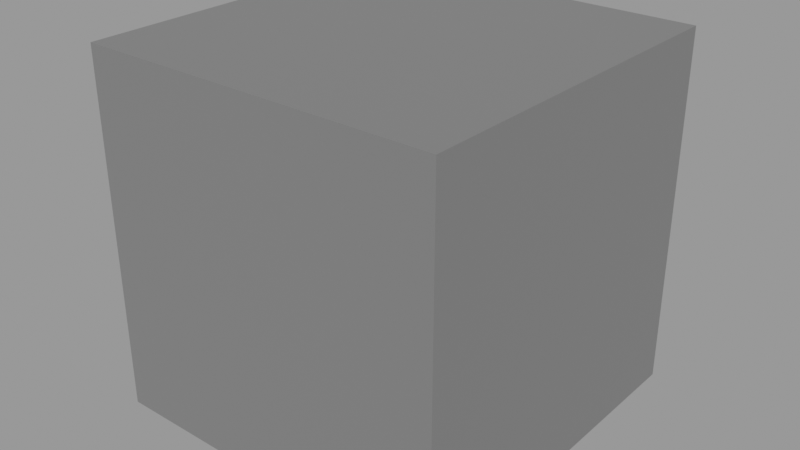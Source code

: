 # Source: VALORANT_Weapon.blend  (saved by Blender 3.5.10; exported with 4.5.12 LTS)
import bpy
from mathutils import Matrix  # noqa: F401  (used for matrix-valued properties, if any)

bpy.ops.wm.read_factory_settings(use_empty=True)
scene = bpy.context.scene
scene.name = 'Scene'

# ---- materials (node trees are filled in below, after node groups)
mat_material = bpy.data.materials.new('Material')
mat_material.use_transparent_shadow = False

# ---- node groups
ng_1p_weapon_mat_base_v5 = bpy.data.node_groups.new('1P_Weapon_Mat_Base_V5', 'ShaderNodeTree')
_s = ng_1p_weapon_mat_base_v5.interface.new_socket(name='Shader', in_out='OUTPUT', socket_type='NodeSocketShader')
_s = ng_1p_weapon_mat_base_v5.interface.new_socket(name='Albedo', in_out='INPUT', socket_type='NodeSocketColor')
_s.default_value = (0.18, 0.18, 0.18, 1.0)
_s.hide_value = True
_s = ng_1p_weapon_mat_base_v5.interface.new_socket(name='AEM', in_out='INPUT', socket_type='NodeSocketColor')
_s.default_value = (1.0, 0.0, 0.0, 1.0)
_s.hide_value = True
_s = ng_1p_weapon_mat_base_v5.interface.new_socket(name='AO Strength', in_out='INPUT', socket_type='NodeSocketFloat')
_s.subtype = 'FACTOR'
_s.default_value = 1.0
_s.min_value = 0.0
_s.max_value = 5.0
_s = ng_1p_weapon_mat_base_v5.interface.new_socket(name='MRS', in_out='INPUT', socket_type='NodeSocketColor')
_s.default_value = (0.0, 1.0, 1.0, 1.0)
_s.hide_value = True
_s = ng_1p_weapon_mat_base_v5.interface.new_socket(name='Normal', in_out='INPUT', socket_type='NodeSocketColor')
_s.default_value = (0.5, 0.5, 1.0, 1.0)
_s.hide_value = True
_s = ng_1p_weapon_mat_base_v5.interface.new_socket(name='Normal Strength', in_out='INPUT', socket_type='NodeSocketFloat')
_s.subtype = 'FACTOR'
_s.default_value = 1.0
_s.min_value = 0.0
_s.max_value = 5.0
_s = ng_1p_weapon_mat_base_v5.interface.new_socket(name='Emission Color', in_out='INPUT', socket_type='NodeSocketColor')
_s.default_value = (1.0, 1.0, 1.0, 1.0)
_s = ng_1p_weapon_mat_base_v5.interface.new_socket(name='Emission Strength', in_out='INPUT', socket_type='NodeSocketFloat')
_s.subtype = 'FACTOR'
_s.min_value = 0.0
_s.max_value = 100.0
_N = ng_1p_weapon_mat_base_v5.nodes; _L = ng_1p_weapon_mat_base_v5.links
n0 = _N.new('ShaderNodeBsdfPrincipled'); n0.name = 'Principled BSDF'; n0.location = (822, 289)
n0.distribution = 'GGX'
n0.subsurface_method = 'RANDOM_WALK_SKIN'
n0.inputs[3].default_value = 1.45
n1 = _N.new('ShaderNodeNormalMap'); n1.name = 'Normal Map'; n1.location = (382, -474)
n2 = _N.new('ShaderNodeMix'); n2.name = 'Mix.002'; n2.location = (388, -209)
n2.data_type = 'RGBA'
n2.inputs[6].default_value = (0.0, 0.0, 0.0, 1.0)
n3 = _N.new('ShaderNodeSeparateColor'); n3.name = 'Separate RGB'; n3.location = (376, 69)
n4 = _N.new('ShaderNodeMix'); n4.name = 'Mix'; n4.location = (374, 418)
n4.data_type = 'RGBA'
n4.blend_type = 'MULTIPLY'
n5 = _N.new('ShaderNodeSeparateColor'); n5.name = 'Separate RGB.001'; n5.location = (112, 135)
n6 = _N.new('NodeGroupOutput'); n6.name = 'Group Output'; n6.location = (1259, 269)
n7 = _N.new('ShaderNodeRGBCurve'); n7.name = 'RGB Curves'; n7.location = (-88, -574)
_c = n7.mapping.curves[1]
while len(_c.points) > 2: _c.points.remove(_c.points[-1])
_c.points[0].location = (0.0, 1.0); _c.points[0].handle_type = 'AUTO'
_c.points[1].location = (1.0, 0.0); _c.points[1].handle_type = 'AUTO'
n7.mapping.update()
n8 = _N.new('NodeGroupInput'); n8.name = 'Group Input'; n8.location = (-766, -13)
_L.new(n8.outputs[0], n4.inputs[6])
_L.new(n8.outputs[6], n2.inputs[7])
_L.new(n7.outputs[0], n1.inputs[1])
_L.new(n1.outputs[0], n0.inputs[5])
_L.new(n4.outputs[2], n0.inputs[0])
_L.new(n5.outputs[0], n4.inputs[7])
_L.new(n2.outputs[2], n0.inputs[27])
_L.new(n8.outputs[2], n4.inputs[0])
_L.new(n8.outputs[5], n1.inputs[0])
_L.new(n8.outputs[7], n0.inputs[28])
_L.new(n0.outputs[0], n6.inputs[0])
_L.new(n3.outputs[2], n0.inputs[13])
_L.new(n3.outputs[1], n0.inputs[2])
_L.new(n3.outputs[0], n0.inputs[1])
_L.new(n5.outputs[1], n2.inputs[0])
_L.new(n8.outputs[1], n5.inputs[0])
_L.new(n8.outputs[4], n7.inputs[1])
_L.new(n8.outputs[3], n3.inputs[0])
n6.is_active_output = True

# ---- material node trees
mat_material.use_nodes = True; mat_material.node_tree.nodes.clear()
_N = mat_material.node_tree.nodes; _L = mat_material.node_tree.links
n0 = _N.new('ShaderNodeOutputMaterial'); n0.name = 'Material Output'; n0.location = (300, 300)
n1 = _N.new('ShaderNodeGroup'); n1.name = 'Group'; n1.location = (127, 276)
n1.node_tree = ng_1p_weapon_mat_base_v5
n1.inputs[0].default_value = (0.18, 0.18, 0.18, 1.0)
n1.inputs[1].default_value = (1.0, 0.0, 0.0, 1.0)
n1.inputs[2].default_value = 1.0
n1.inputs[3].default_value = (0.0, 1.0, 1.0, 1.0)
n1.inputs[4].default_value = (0.5, 0.5, 1.0, 1.0)
n1.inputs[5].default_value = 1.0
n1.inputs[6].default_value = (1.0, 1.0, 1.0, 1.0)
n1.inputs[7].default_value = 0.0
_L.new(n1.outputs[0], n0.inputs[0])
n0.is_active_output = True

# ---- meshes
me_cube = bpy.data.meshes.new('Cube')
me_cube.from_pydata([(-1.0, -1.0, -1.0), (-1.0, -1.0, 1.0), (-1.0, 1.0, -1.0), (-1.0, 1.0, 1.0), (1.0, -1.0, -1.0), (1.0, -1.0, 1.0), (1.0, 1.0, -1.0), (1.0, 1.0, 1.0)], [], [(0, 1, 3, 2), (2, 3, 7, 6), (6, 7, 5, 4), (4, 5, 1, 0), (2, 6, 4, 0), (7, 3, 1, 5)])
_uv = me_cube.uv_layers.new(name='UVMap')
_uv.uv.foreach_set('vector', [0.375, 0.0, 0.625, 0.0, 0.625, 0.25, 0.375, 0.25, 0.375, 0.25, 0.625, 0.25, 0.625, 0.5, 0.375, 0.5, 0.375, 0.5, 0.625, 0.5, 0.625, 0.75, 0.375, 0.75, 0.375, 0.75, 0.625, 0.75, 0.625, 1.0, 0.375, 1.0, 0.125, 0.5, 0.375, 0.5, 0.375, 0.75, 0.125, 0.75, 0.625, 0.5, 0.875, 0.5, 0.875, 0.75, 0.625, 0.75])
me_cube.materials.append(mat_material)
me_cube.update()

# ---- objects
ob_cube = bpy.data.objects.new('Cube', me_cube)

# ---- transforms, parenting, visibility, modifiers, constraints
ob_cube.location = (0.0, 0.0, 0.0)

# ---- collection membership
scene.collection.objects.link(ob_cube)

# ---- scene / render settings (as saved in the file)
scene.frame_start = 1; scene.frame_end = 250; scene.frame_set(0)
scene.render.engine = 'BLENDER_EEVEE_NEXT'
scene.cycles.sampling_pattern = 'TABULATED_SOBOL'
scene.cycles.use_light_tree = False
scene.view_settings.view_transform = 'Filmic'
bpy.context.view_layer.update()

# ---- added for rendering (the .blend has no active camera and no usable light): camera, sun + grey world if the file has none
cam_auto = bpy.data.cameras.new('AutoCamera')
cam_auto.lens = 50.0
cam_auto.sensor_width = 36.0
cam_auto.clip_end = 1000.0
ob_auto_camera = bpy.data.objects.new('AutoCamera', cam_auto)
scene.collection.objects.link(ob_auto_camera)
ob_auto_camera.location = (3.20507, -3.84609, 2.56406)
ob_auto_camera.rotation_euler = (1.09748, -7.21219e-08, 0.694738)
scene.camera = ob_auto_camera
light_auto_sun = bpy.data.lights.new('AutoSun', 'SUN')
light_auto_sun.energy = 3.0
light_auto_sun.angle = 0.0523599
ob_auto_sun = bpy.data.objects.new('AutoSun', light_auto_sun)
scene.collection.objects.link(ob_auto_sun)
ob_auto_sun.rotation_euler = (0.872665, 0.174533, 0.523599)
if scene.world is None:
    world_auto = bpy.data.worlds.new('AutoWorld')
    world_auto.color = (0.3, 0.3, 0.3)
    scene.world = world_auto
bpy.context.view_layer.update()

